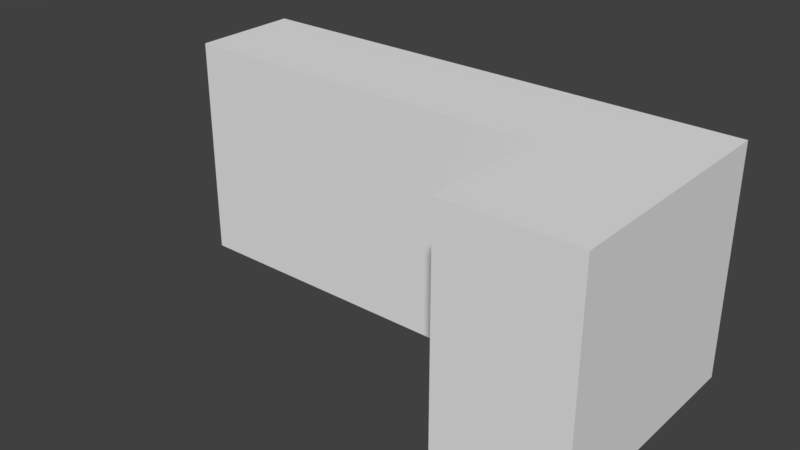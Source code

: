 # Source: KitchenWallMiddle_1.7x8x3.5.blend  (saved by Blender 2.79.0; exported with 4.5.12 LTS)
import bpy
from mathutils import Matrix  # noqa: F401  (used for matrix-valued properties, if any)

bpy.ops.wm.read_factory_settings(use_empty=True)
scene = bpy.context.scene
scene.name = 'Scene'

# ---- collections
col_collection_1 = bpy.data.collections.new('Collection 1'); scene.collection.children.link(col_collection_1)

# ---- materials (node trees are filled in below, after node groups)
mat_wallwhitefull = bpy.data.materials.new('WallWhiteFull')
mat_wallwhitefull.alpha_threshold = 0.0
mat_wallwhitefull.use_transparent_shadow = False
mat_wallwhitefull.roughness = 0.5
mat_wallwhitefull.specular_intensity = 0.0
mat_tilesred = bpy.data.materials.new('TilesRed')
mat_tilesred.alpha_threshold = 0.0
mat_tilesred.use_transparent_shadow = False
mat_tilesred.roughness = 0.5
mat_tilesred.specular_intensity = 0.0913

# ---- material node trees

# ---- world
world_world = bpy.data.worlds.new('World'); scene.world = world_world
world_world.color = (0.05088, 0.05088, 0.05088)
world_world.use_sun_shadow = False
world_world.sun_shadow_jitter_overblur = 0.0
world_world.cycles.sampling_method = 'MANUAL'

# ---- meshes
me_kitchenwallmiddle_1_7x8x3_5 = bpy.data.meshes.new('KitchenWallMiddle_1.7x8x3.5')
me_kitchenwallmiddle_1_7x8x3_5.from_pydata([(2.0, 1.0, 0.0), (2.0, 0.0, 5.96e-08), (2.0, 1.0, 1.7), (2.0, 9.632e-08, 1.7), (0.0, 1.0, 0.0), (0.0, 0.0, 5.96e-08), (0.0, 1.0, 1.7), (0.0, 9.632e-08, 1.7), (2.0, 2.5, 2.186e-08), (2.0, 2.5, 1.7), (0.0, 2.5, 2.186e-08), (0.0, 2.5, 1.7), (2.0, 3.5, 0.0), (2.0, 3.5, 1.7), (0.0, 3.5, 0.0), (0.0, 3.5, 1.7), (4.0, 0.0, 5.96e-08), (4.0, 9.632e-08, 1.7), (4.0, 1.0, 1.7), (4.0, 1.0, 0.0), (4.0, 2.5, 2.186e-08), (4.0, 2.5, 1.7), (4.0, 3.5, 0.0), (4.0, 3.5, 1.7), (6.0, 3.5, 0.0), (6.0, 3.5, 1.7), (6.0, 2.5, 2.186e-08), (6.0, 1.0, 0.0), (6.0, 1.0, 1.7), (6.0, 2.5, 1.7), (6.0, 9.632e-08, 1.7), (6.0, 0.0, 5.96e-08), (8.0, 3.5, 0.0), (8.0, 3.5, 1.7), (8.0, 2.5, 2.186e-08), (8.0, 1.0, 0.0), (8.0, 1.0, 1.7), (8.0, 2.5, 1.7), (8.0, 9.632e-08, 1.7), (8.0, 0.0, 5.96e-08), (6.0, 1.0, 3.7), (6.0, 2.5, 3.7), (8.0, 3.5, 3.7), (6.0, 3.5, 3.7), (6.0, 9.632e-08, 3.7), (8.0, 2.5, 3.7), (8.0, 1.0, 3.7), (8.0, 9.632e-08, 3.7)], [], [(3, 2, 6, 7), (7, 6, 4, 5), (5, 4, 0, 1), (5, 1, 3, 7), (6, 2, 9, 11), (10, 11, 15, 14), (0, 4, 10, 8), (13, 9, 21, 23), (4, 6, 11, 10), (12, 14, 15, 13), (8, 10, 14, 12), (11, 9, 13, 15), (1, 0, 19, 16), (17, 16, 31, 30), (20, 22, 24, 26), (19, 20, 26, 27), (2, 3, 17, 18), (12, 13, 23, 22), (9, 2, 18, 21), (0, 8, 20, 19), (8, 12, 22, 20), (3, 1, 16, 17), (27, 26, 34, 35), (31, 27, 35, 39), (36, 37, 45, 46), (18, 17, 30, 28), (21, 18, 28, 29), (22, 23, 25, 24), (23, 21, 29, 25), (16, 19, 27, 31), (37, 34, 32, 33), (35, 36, 38, 39), (36, 35, 34, 37), (26, 24, 32, 34), (30, 31, 39, 38), (25, 29, 41, 43), (38, 36, 46, 47), (24, 25, 33, 32), (37, 33, 42, 45), (33, 25, 43, 42), (30, 38, 47, 44), (28, 30, 44, 40), (29, 28, 40, 41), (44, 47, 46, 40), (41, 40, 46, 45), (42, 43, 41, 45)])
me_kitchenwallmiddle_1_7x8x3_5.polygons.foreach_set('material_index', [1, 1, 0, 0, 1, 0, 0, 0, 1, 0, 0, 0, 0, 0, 0, 0, 1, 0, 1, 0, 0, 0, 0, 0, 1, 1, 1, 0, 0, 0, 0, 1, 1, 0, 0, 0, 1, 0, 0, 0, 0, 1, 1, 1, 1, 0])
_uv = me_kitchenwallmiddle_1_7x8x3_5.uv_layers.new(name='UVMap')
_uv.uv.foreach_set('vector', [2.982, 0.4822, 2.982, -0.01608, 3.977, -0.01608, 3.977, 0.4822, 0.9974, -0.003237, 0.9974, 0.4958, -0.002411, 0.4958, -0.002411, -0.003237, -1.565, 0.9968, -2.023, 0.9968, -2.023, 0.004521, -1.565, 0.004521, 0.9536, 0.9968, 0.9536, 0.004521, 1.87, 0.00452, 1.87, 0.9968, 0.01238, 8.67e-05, 1.012, 8.667e-05, 1.012, 0.7513, 0.01238, 0.7513, -3.168, 2.237, -2.252, 2.237, -2.252, 2.733, -3.168, 2.733, -2.023, 0.004521, -2.023, 0.9968, -2.71, 0.9968, -2.71, 0.004521, 0.03766, 0.00452, -0.4203, 0.00452, -0.4203, 0.00452, 0.03766, 0.00452, 8.659e-05, 8.665e-05, 0.9999, 8.659e-05, 0.9999, 0.75, 8.665e-05, 0.75, 0.9536, 0.004521, 0.9536, 0.9968, 0.03766, 0.9968, 0.03766, 0.004521, -2.71, 0.004521, -2.71, 0.9968, -3.168, 0.9968, -3.168, 0.004521, -0.4203, 0.9968, -0.4203, 0.00452, 0.03766, 0.00452, 0.03766, 0.9968, -1.565, 0.004521, -2.023, 0.004521, -2.023, 0.004521, -1.565, 0.004521, 1.87, 0.00452, 0.9536, 0.004521, 0.9536, 0.004521, 1.87, 0.00452, -2.71, 0.004521, -3.168, 0.004521, -3.168, 0.004521, -2.71, 0.004521, -2.023, 0.004521, -2.71, 0.004521, -2.71, 0.004521, -2.023, 0.004521, -0.006836, 0.4526, -0.006836, -0.05032, 0.999, -0.05032, 0.999, 0.4526, 0.9536, 0.004521, 0.03766, 0.004521, 0.03766, 0.004521, 0.9536, 0.004521, 2.229e-05, 0.7512, 2.229e-05, -0.00135, 1.003, -0.00135, 1.003, 0.7512, -2.023, 0.004521, -2.71, 0.004521, -2.71, 0.004521, -2.023, 0.004521, -2.71, 0.004521, -3.168, 0.004521, -3.168, 0.004521, -2.71, 0.004521, 1.87, 0.00452, 0.9536, 0.004521, 0.9536, 0.004521, 1.87, 0.00452, -2.023, 0.004521, -2.71, 0.004521, -2.71, 0.004521, -2.023, 0.004521, -1.565, 0.004521, -2.023, 0.004521, -2.023, 0.004521, -1.565, 0.004521, -0.002997, 0.8086, -0.002997, 0.06234, 0.992, 0.06234, 0.992, 0.8086, 0.999, 0.4526, 0.999, -0.05032, 2.005, -0.05032, 2.005, 0.4526, 1.003, 0.7512, 1.003, -0.00135, 2.007, -0.00135, 2.007, 0.7512, 0.9536, 0.004521, 0.03766, 0.004521, 0.03766, 0.004521, 0.9536, 0.004521, 0.03766, 0.00452, -0.4203, 0.00452, -0.4203, 0.00452, 0.03766, 0.00452, -1.565, 0.004521, -2.023, 0.004521, -2.023, 0.004521, -1.565, 0.004521, 0.9989, 0.7856, 0.0009045, 0.7856, 0.0009043, 0.1964, 0.9989, 0.1964, -0.8439, 0.2394, 0.0002881, 0.2394, 0.0002881, 0.736, -0.8439, 0.736, -0.002456, 0.8113, -0.8543, 0.8113, -0.8543, 0.05964, -0.002456, 0.05964, -2.71, 0.004521, -3.168, 0.004521, -3.168, 0.004521, -2.71, 0.004521, 1.87, 0.00452, 0.9536, 0.004521, 0.9536, 0.004521, 1.87, 0.00452, 0.03766, 0.00452, -0.4203, 0.00452, -0.4203, 0.00452, 0.03766, 0.00452, 0.0002881, 0.736, 0.0002881, 0.2394, 0.9935, 0.2394, 0.9935, 0.736, 0.9536, 0.004521, 0.03766, 0.004521, 0.03766, 0.004521, 0.9536, 0.004521, 0.9989, 0.7856, 0.9989, 0.1964, 0.9989, 0.1964, 0.9989, 0.7856, 0.03766, 0.004521, 0.03766, 0.004521, 0.03766, 0.004521, 0.03766, 0.004521, 1.87, 0.00452, 1.87, 0.00452, 1.87, 0.00452, 1.87, 0.00452, -0.0005792, 0.4505, -0.0005792, -0.04882, 0.998, -0.04882, 0.998, 0.4505, -0.002816, 0.7486, -0.002816, -0.002735, 0.999, -0.002735, 0.999, 0.7486, 7.07e-05, -0.04898, 0.9999, -0.04898, 0.9999, 0.4509, 7.07e-05, 0.4509, 8.659e-05, 0.75, 8.659e-05, 8.659e-05, 0.9999, 8.659e-05, 0.9999, 0.75, 0.9999, 0.5009, 7.076e-05, 0.5009, 7.076e-05, 7.076e-05, 0.9999, 7.076e-05])
me_kitchenwallmiddle_1_7x8x3_5.materials.append(mat_wallwhitefull)
me_kitchenwallmiddle_1_7x8x3_5.materials.append(mat_tilesred)
me_kitchenwallmiddle_1_7x8x3_5.use_remesh_preserve_volume = False
me_kitchenwallmiddle_1_7x8x3_5.use_remesh_preserve_attributes = False
me_kitchenwallmiddle_1_7x8x3_5.use_mirror_vertex_groups = False
me_kitchenwallmiddle_1_7x8x3_5.update()

# ---- objects
ob_kitchenwallmiddle_1_7x8x3_5 = bpy.data.objects.new('KitchenWallMiddle_1.7x8x3.5', me_kitchenwallmiddle_1_7x8x3_5)

# ---- transforms, parenting, visibility, modifiers, constraints
ob_kitchenwallmiddle_1_7x8x3_5.location = (0.0, 0.0, 0.0)
ob_kitchenwallmiddle_1_7x8x3_5.rotation_euler = (1.571, 0.0, 0.0)
ob_kitchenwallmiddle_1_7x8x3_5.lock_rotations_4d = False
ob_kitchenwallmiddle_1_7x8x3_5.empty_display_type = 'ARROWS'
ob_kitchenwallmiddle_1_7x8x3_5.lineart.crease_threshold = 0.0

# ---- collection membership
col_collection_1.objects.link(ob_kitchenwallmiddle_1_7x8x3_5)

# ---- scene / render settings (as saved in the file)
scene.frame_start = 1; scene.frame_end = 250; scene.frame_set(79)
scene.render.engine = 'BLENDER_EEVEE_NEXT'
scene.render.resolution_percentage = 50
scene.render.dither_intensity = 0.0
scene.cycles.use_denoising = False
scene.cycles.samples = 128
scene.cycles.sampling_pattern = 'TABULATED_SOBOL'
scene.cycles.use_adaptive_sampling = False
scene.cycles.use_light_tree = False
scene.cycles.blur_glossy = 0.0
scene.cycles.sample_clamp_indirect = 0.0
scene.view_settings.view_transform = 'Standard'
bpy.context.view_layer.update()

# ---- added for rendering (the .blend has no active camera and no usable light): camera, sun
cam_auto = bpy.data.cameras.new('AutoCamera')
cam_auto.lens = 50.0
cam_auto.sensor_width = 36.0
cam_auto.clip_end = 1000.0
ob_auto_camera = bpy.data.objects.new('AutoCamera', cam_auto)
scene.collection.objects.link(ob_auto_camera)
ob_auto_camera.location = (12.7745, -12.3794, 8.76962)
ob_auto_camera.rotation_euler = (1.09748, -7.21219e-08, 0.694738)
scene.camera = ob_auto_camera
light_auto_sun = bpy.data.lights.new('AutoSun', 'SUN')
light_auto_sun.energy = 3.0
light_auto_sun.angle = 0.0523599
ob_auto_sun = bpy.data.objects.new('AutoSun', light_auto_sun)
scene.collection.objects.link(ob_auto_sun)
ob_auto_sun.rotation_euler = (0.872665, 0.174533, 0.523599)
bpy.context.view_layer.update()
